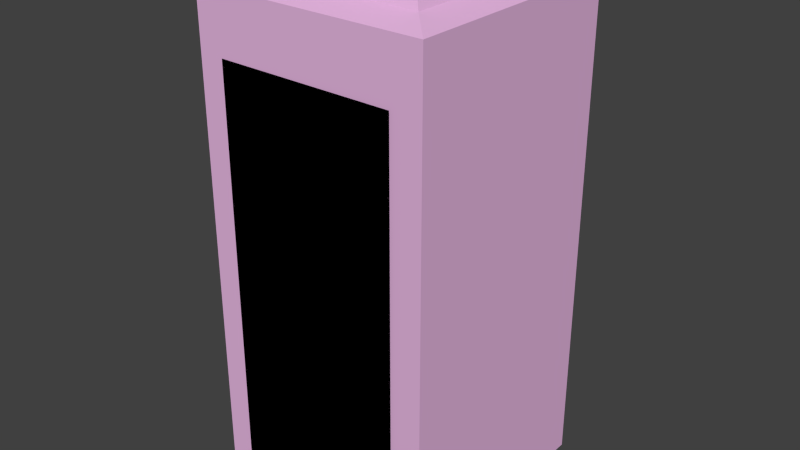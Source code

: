 # Source: tardis-esterno.blend  (saved by Blender 2.69.0; exported with 4.5.12 LTS)
import bpy
from mathutils import Matrix  # noqa: F401  (used for matrix-valued properties, if any)

bpy.ops.wm.read_factory_settings(use_empty=True)
scene = bpy.context.scene
scene.name = 'Scene'

# ---- collections
col_collection_1 = bpy.data.collections.new('Collection 1'); scene.collection.children.link(col_collection_1)

# ---- materials (node trees are filled in below, after node groups)
mat_material_001 = bpy.data.materials.new('Material.001')
mat_material_001.alpha_threshold = 0.0
mat_material_001.use_transparent_shadow = False
mat_material_001.diffuse_color = (0.0, 0.0, 0.0, 1.0)
mat_material_001.roughness = 0.5
mat_material_001.line_color = (0.0, 0.0, 0.0, 1.0)
mat_material = bpy.data.materials.new('Material')
mat_material.alpha_threshold = 0.0
mat_material.use_transparent_shadow = False
mat_material.diffuse_color = (0.8, 0.4735, 0.7545, 1.0)
mat_material.roughness = 0.5
mat_material.line_color = (0.0, 0.0, 0.0, 1.0)

# ---- material node trees

# ---- world
world_world = bpy.data.worlds.new('World'); scene.world = world_world
world_world.color = (0.05088, 0.05088, 0.05088)
world_world.use_sun_shadow = False
world_world.sun_shadow_jitter_overblur = 0.0
world_world.cycles.sampling_method = 'MANUAL'
world_world.cycles.sample_map_resolution = 256

# ---- meshes
me_plane = bpy.data.meshes.new('Plane')
me_plane.from_pydata([(0.7303, -1.093, -0.1713), (-0.8005, -1.093, -0.1757), (0.7303, 2.555, -0.1713), (-0.8005, 2.555, -0.1757)], [], [(1, 0, 2, 3)])
me_plane.materials.append(mat_material_001)
me_plane.use_remesh_preserve_volume = False
me_plane.use_remesh_preserve_attributes = False
me_plane.use_mirror_vertex_groups = False
me_plane.update()
me_cube = bpy.data.meshes.new('Cube')
me_cube.from_pydata([(1.0, 1.0, -1.0), (1.0, -1.0, -1.0), (-1.0, -1.0, -1.0), (-1.0, 1.0, -1.0), (1.0, 1.0, 3.158), (1.0, -1.0, 3.158), (-1.0, -1.0, 3.158), (-1.0, 1.0, 3.158), (0.799, 0.799, 3.241), (0.799, -0.799, 3.241), (-0.799, -0.799, 3.241), (-0.799, 0.799, 3.241), (0.702, 0.702, 3.458), (0.702, -0.702, 3.458), (-0.702, -0.702, 3.458), (-0.702, 0.702, 3.458)], [], [(0, 1, 2, 3), (7, 6, 10, 11), (0, 4, 5, 1), (1, 5, 6, 2), (2, 6, 7, 3), (4, 0, 3, 7), (9, 8, 12, 13), (6, 5, 9, 10), (4, 7, 11, 8), (5, 4, 8, 9), (12, 15, 14, 13), (11, 10, 14, 15), (10, 9, 13, 14), (8, 11, 15, 12)])
_uv = me_cube.uv_layers.new(name='UVMap')
_uv.uv.foreach_set('vector', [0.3462, 0.01393, 0.1136, 0.01393, 0.1136, 0.4412, 0.3462, 0.4412, 0.2368, 0.9546, 0.02493, 0.9544, 0.02493, 0.9446, 0.2368, 0.9446, 0.7409, 0.5548, 0.7409, 0.9444, 0.5117, 0.9444, 0.5117, 0.5548, 0.4937, 0.5536, 0.4937, 0.9433, 0.2648, 0.9434, 0.2645, 0.5536, 0.2467, 0.554, 0.2473, 0.9443, 0.01754, 0.9442, 0.01754, 0.554, 0.9883, 0.9445, 0.9883, 0.5534, 0.7594, 0.5534, 0.7594, 0.9444, 0.7194, 0.9539, 0.5305, 0.9539, 0.5305, 0.9727, 0.7194, 0.9727, 0.4864, 0.9519, 0.2734, 0.9519, 0.2732, 0.9445, 0.4861, 0.9445, 0.9788, 0.9444, 0.7705, 0.9444, 0.7705, 0.9511, 0.9788, 0.9512, 0.7302, 0.9535, 0.5207, 0.9535, 0.5207, 0.9448, 0.7302, 0.9448, 0.8473, 0.1709, 0.6929, 0.1699, 0.6929, 0.2954, 0.8473, 0.2964, 0.03743, 0.9547, 0.2293, 0.9547, 0.2293, 0.972, 0.03743, 0.972, 0.4745, 0.9527, 0.284, 0.9527, 0.284, 0.9713, 0.4744, 0.9713, 0.9725, 0.952, 0.7791, 0.9524, 0.7791, 0.9717, 0.9725, 0.9717])
me_cube.materials.append(mat_material)
me_cube.use_remesh_preserve_volume = False
me_cube.use_remesh_preserve_attributes = False
me_cube.use_mirror_vertex_groups = False
me_cube.update()

# ---- objects
ob_plane = bpy.data.objects.new('Plane', me_plane)
ob_cube = bpy.data.objects.new('Cube', me_cube)

# ---- transforms, parenting, visibility, modifiers, constraints
ob_plane.location = (0.02273, -1.16, 1.106)
ob_plane.rotation_euler = (1.571, -4.371e-08, 3.134)
ob_plane.scale = (-1.0, 1.0, -0.8294)
ob_plane.lineart.crease_threshold = 0.0
ob_cube.location = (0.0, 0.0, 0.9988)
ob_cube.lock_rotations_4d = False
ob_cube.empty_display_type = 'ARROWS'
ob_cube.lineart.crease_threshold = 0.0

# ---- collection membership
col_collection_1.objects.link(ob_plane)
col_collection_1.objects.link(ob_cube)

# ---- scene / render settings (as saved in the file)
scene.frame_start = 1; scene.frame_end = 250; scene.frame_set(1)
scene.render.engine = 'BLENDER_EEVEE_NEXT'
scene.render.image_settings.compression = 90
scene.render.resolution_percentage = 50
scene.render.dither_intensity = 0.0
scene.cycles.use_denoising = False
scene.cycles.samples = 10
scene.cycles.sampling_pattern = 'TABULATED_SOBOL'
scene.cycles.light_sampling_threshold = 0.0
scene.cycles.use_adaptive_sampling = False
scene.cycles.use_light_tree = False
scene.cycles.blur_glossy = 0.0
scene.cycles.volume_bounces = 1
scene.cycles.pixel_filter_type = 'GAUSSIAN'
scene.cycles.sample_clamp_indirect = 0.0
scene.view_settings.view_transform = 'Standard'
bpy.context.view_layer.update()

# ---- added for rendering (the .blend has no active camera and no usable light): camera, sun
cam_auto = bpy.data.cameras.new('AutoCamera')
cam_auto.lens = 50.0
cam_auto.sensor_width = 36.0
cam_auto.clip_end = 1000.0
ob_auto_camera = bpy.data.objects.new('AutoCamera', cam_auto)
scene.collection.objects.link(ob_auto_camera)
ob_auto_camera.location = (4.89328, -5.88383, 6.14251)
ob_auto_camera.rotation_euler = (1.09748, -7.21219e-08, 0.694738)
scene.camera = ob_auto_camera
light_auto_sun = bpy.data.lights.new('AutoSun', 'SUN')
light_auto_sun.energy = 3.0
light_auto_sun.angle = 0.0523599
ob_auto_sun = bpy.data.objects.new('AutoSun', light_auto_sun)
scene.collection.objects.link(ob_auto_sun)
ob_auto_sun.rotation_euler = (0.872665, 0.174533, 0.523599)
bpy.context.view_layer.update()
